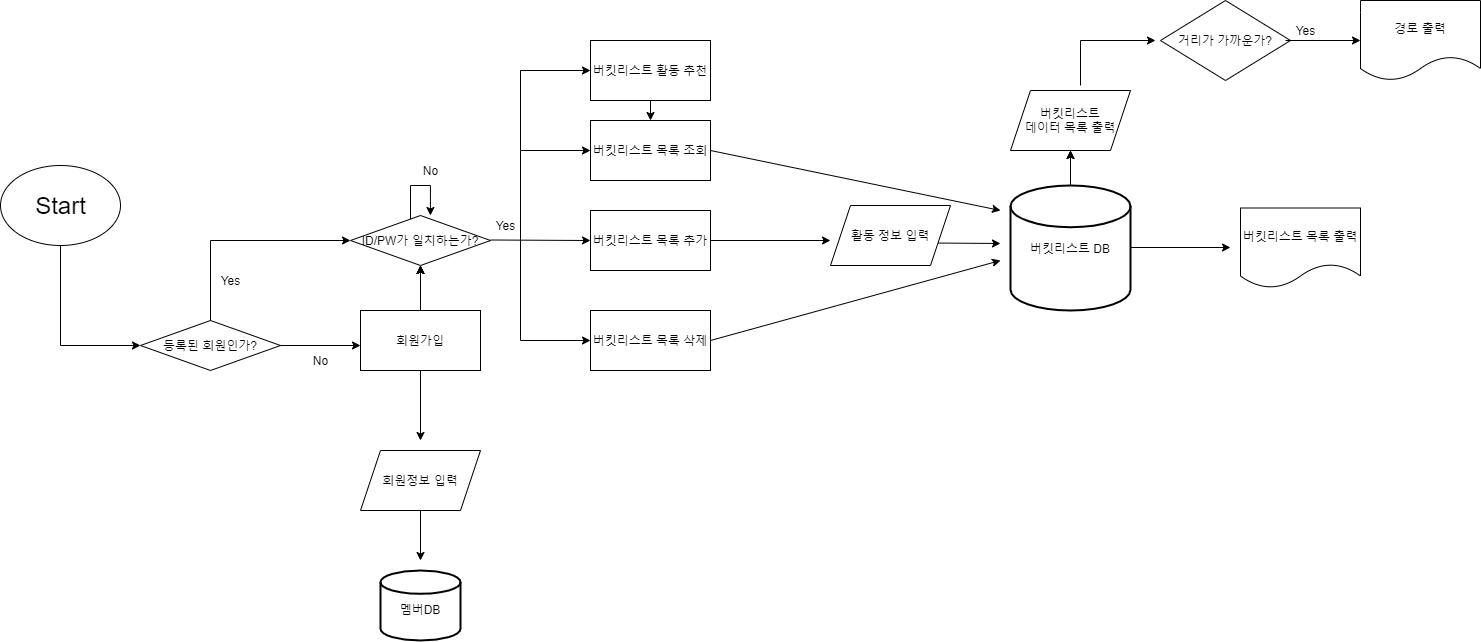

The diagram above was exported from draw.io. Its source (the exported page's mxGraphModel, read from the mxfile embedded in the PNG):
<mxGraphModel dx="1550" dy="1579" grid="1" gridSize="10" guides="1" tooltips="1" connect="1" arrows="1" fold="1" page="1" pageScale="1" pageWidth="1169" pageHeight="827" math="0" shadow="0">
  <root>
    <mxCell id="0" />
    <mxCell id="1" parent="0" />
    <mxCell id="bKCfB2fUqx8y2oGTiVuU-2" value="&lt;font style=&quot;font-size: 24px&quot;&gt;Start&lt;/font&gt;" style="ellipse;html=1;" vertex="1" parent="1">
      <mxGeometry x="20" y="145" width="120" height="80" as="geometry" />
    </mxCell>
    <mxCell id="bKCfB2fUqx8y2oGTiVuU-3" value="" style="endArrow=classic;html=1;rounded=0;exitX=0.5;exitY=1;exitDx=0;exitDy=0;" edge="1" parent="1" source="bKCfB2fUqx8y2oGTiVuU-2">
      <mxGeometry width="50" height="50" relative="1" as="geometry">
        <mxPoint x="410" y="435" as="sourcePoint" />
        <mxPoint x="160" y="325" as="targetPoint" />
        <Array as="points">
          <mxPoint x="80" y="325" />
        </Array>
      </mxGeometry>
    </mxCell>
    <mxCell id="bKCfB2fUqx8y2oGTiVuU-7" value="등록된 회원인가?" style="rhombus;whiteSpace=wrap;html=1;" vertex="1" parent="1">
      <mxGeometry x="160" y="300" width="140" height="50" as="geometry" />
    </mxCell>
    <mxCell id="bKCfB2fUqx8y2oGTiVuU-8" value="" style="endArrow=classic;html=1;rounded=0;exitX=0.5;exitY=0;exitDx=0;exitDy=0;entryX=0;entryY=0.5;entryDx=0;entryDy=0;" edge="1" parent="1" source="bKCfB2fUqx8y2oGTiVuU-7" target="bKCfB2fUqx8y2oGTiVuU-9">
      <mxGeometry width="50" height="50" relative="1" as="geometry">
        <mxPoint x="410" y="405" as="sourcePoint" />
        <mxPoint x="330" y="215" as="targetPoint" />
        <Array as="points">
          <mxPoint x="230" y="220" />
        </Array>
      </mxGeometry>
    </mxCell>
    <mxCell id="bKCfB2fUqx8y2oGTiVuU-16" style="edgeStyle=orthogonalEdgeStyle;rounded=0;orthogonalLoop=1;jettySize=auto;html=1;entryX=0.571;entryY=0;entryDx=0;entryDy=0;entryPerimeter=0;" edge="1" parent="1" source="bKCfB2fUqx8y2oGTiVuU-9" target="bKCfB2fUqx8y2oGTiVuU-9">
      <mxGeometry relative="1" as="geometry">
        <mxPoint x="540" y="165" as="targetPoint" />
        <Array as="points">
          <mxPoint x="430" y="165" />
          <mxPoint x="450" y="165" />
        </Array>
      </mxGeometry>
    </mxCell>
    <mxCell id="bKCfB2fUqx8y2oGTiVuU-9" value="ID/PW가 일치하는가?" style="rhombus;whiteSpace=wrap;html=1;" vertex="1" parent="1">
      <mxGeometry x="370" y="195" width="140" height="50" as="geometry" />
    </mxCell>
    <mxCell id="bKCfB2fUqx8y2oGTiVuU-13" value="" style="edgeStyle=orthogonalEdgeStyle;rounded=0;orthogonalLoop=1;jettySize=auto;html=1;" edge="1" parent="1" source="bKCfB2fUqx8y2oGTiVuU-10" target="bKCfB2fUqx8y2oGTiVuU-9">
      <mxGeometry relative="1" as="geometry" />
    </mxCell>
    <mxCell id="bKCfB2fUqx8y2oGTiVuU-14" value="" style="edgeStyle=orthogonalEdgeStyle;rounded=0;orthogonalLoop=1;jettySize=auto;html=1;" edge="1" parent="1" source="bKCfB2fUqx8y2oGTiVuU-10" target="bKCfB2fUqx8y2oGTiVuU-9">
      <mxGeometry relative="1" as="geometry" />
    </mxCell>
    <mxCell id="bKCfB2fUqx8y2oGTiVuU-10" value="회원가입" style="rounded=0;whiteSpace=wrap;html=1;" vertex="1" parent="1">
      <mxGeometry x="380" y="290" width="120" height="60" as="geometry" />
    </mxCell>
    <mxCell id="bKCfB2fUqx8y2oGTiVuU-11" value="" style="endArrow=classic;html=1;rounded=0;" edge="1" parent="1">
      <mxGeometry width="50" height="50" relative="1" as="geometry">
        <mxPoint x="300" y="325" as="sourcePoint" />
        <mxPoint x="380" y="325" as="targetPoint" />
      </mxGeometry>
    </mxCell>
    <mxCell id="bKCfB2fUqx8y2oGTiVuU-12" value="" style="endArrow=classic;html=1;rounded=0;entryX=0.5;entryY=1;entryDx=0;entryDy=0;" edge="1" parent="1" target="bKCfB2fUqx8y2oGTiVuU-9">
      <mxGeometry width="50" height="50" relative="1" as="geometry">
        <mxPoint x="440" y="285" as="sourcePoint" />
        <mxPoint x="460" y="355" as="targetPoint" />
      </mxGeometry>
    </mxCell>
    <mxCell id="bKCfB2fUqx8y2oGTiVuU-18" value="" style="endArrow=classic;html=1;rounded=0;" edge="1" parent="1">
      <mxGeometry width="50" height="50" relative="1" as="geometry">
        <mxPoint x="510" y="219.5" as="sourcePoint" />
        <mxPoint x="610" y="220" as="targetPoint" />
      </mxGeometry>
    </mxCell>
    <mxCell id="bKCfB2fUqx8y2oGTiVuU-19" value="버킷리스트 목록 조회" style="rounded=0;whiteSpace=wrap;html=1;" vertex="1" parent="1">
      <mxGeometry x="610" y="100" width="120" height="60" as="geometry" />
    </mxCell>
    <mxCell id="bKCfB2fUqx8y2oGTiVuU-32" value="버킷리스트 목록 추가" style="rounded=0;whiteSpace=wrap;html=1;" vertex="1" parent="1">
      <mxGeometry x="610" y="190" width="120" height="60" as="geometry" />
    </mxCell>
    <mxCell id="bKCfB2fUqx8y2oGTiVuU-33" value="버킷리스트 목록 삭제" style="rounded=0;whiteSpace=wrap;html=1;" vertex="1" parent="1">
      <mxGeometry x="610" y="290" width="120" height="60" as="geometry" />
    </mxCell>
    <mxCell id="bKCfB2fUqx8y2oGTiVuU-35" value="" style="endArrow=classic;html=1;rounded=0;entryX=0;entryY=0.5;entryDx=0;entryDy=0;" edge="1" parent="1" target="bKCfB2fUqx8y2oGTiVuU-19">
      <mxGeometry width="50" height="50" relative="1" as="geometry">
        <mxPoint x="540" y="220" as="sourcePoint" />
        <mxPoint x="590" y="170" as="targetPoint" />
        <Array as="points">
          <mxPoint x="540" y="130" />
        </Array>
      </mxGeometry>
    </mxCell>
    <mxCell id="bKCfB2fUqx8y2oGTiVuU-36" value="" style="endArrow=classic;html=1;rounded=0;entryX=0;entryY=0.5;entryDx=0;entryDy=0;" edge="1" parent="1" target="bKCfB2fUqx8y2oGTiVuU-33">
      <mxGeometry width="50" height="50" relative="1" as="geometry">
        <mxPoint x="540" y="220" as="sourcePoint" />
        <mxPoint x="590" y="170" as="targetPoint" />
        <Array as="points">
          <mxPoint x="540" y="320" />
        </Array>
      </mxGeometry>
    </mxCell>
    <mxCell id="bKCfB2fUqx8y2oGTiVuU-37" value="" style="endArrow=classic;html=1;rounded=0;" edge="1" parent="1">
      <mxGeometry width="50" height="50" relative="1" as="geometry">
        <mxPoint x="730" y="130" as="sourcePoint" />
        <mxPoint x="1020" y="190" as="targetPoint" />
      </mxGeometry>
    </mxCell>
    <mxCell id="bKCfB2fUqx8y2oGTiVuU-38" value="" style="endArrow=classic;html=1;rounded=0;exitX=1;exitY=0.5;exitDx=0;exitDy=0;" edge="1" parent="1" source="bKCfB2fUqx8y2oGTiVuU-32">
      <mxGeometry width="50" height="50" relative="1" as="geometry">
        <mxPoint x="820" y="310" as="sourcePoint" />
        <mxPoint x="850" y="220" as="targetPoint" />
      </mxGeometry>
    </mxCell>
    <mxCell id="bKCfB2fUqx8y2oGTiVuU-40" value="" style="endArrow=classic;html=1;rounded=0;exitX=1;exitY=0.5;exitDx=0;exitDy=0;" edge="1" parent="1" source="bKCfB2fUqx8y2oGTiVuU-33">
      <mxGeometry width="50" height="50" relative="1" as="geometry">
        <mxPoint x="820" y="310" as="sourcePoint" />
        <mxPoint x="1020" y="240" as="targetPoint" />
      </mxGeometry>
    </mxCell>
    <mxCell id="bKCfB2fUqx8y2oGTiVuU-73" value="" style="edgeStyle=orthogonalEdgeStyle;rounded=0;orthogonalLoop=1;jettySize=auto;html=1;fontSize=12;" edge="1" parent="1" source="bKCfB2fUqx8y2oGTiVuU-44" target="bKCfB2fUqx8y2oGTiVuU-64">
      <mxGeometry relative="1" as="geometry" />
    </mxCell>
    <mxCell id="bKCfB2fUqx8y2oGTiVuU-44" value="버킷리스트 DB" style="strokeWidth=2;html=1;shape=mxgraph.flowchart.database;whiteSpace=wrap;" vertex="1" parent="1">
      <mxGeometry x="1030" y="165" width="120" height="125" as="geometry" />
    </mxCell>
    <mxCell id="bKCfB2fUqx8y2oGTiVuU-45" value="" style="endArrow=classic;html=1;rounded=0;" edge="1" parent="1">
      <mxGeometry width="50" height="50" relative="1" as="geometry">
        <mxPoint x="950" y="222.5" as="sourcePoint" />
        <mxPoint x="1020" y="223" as="targetPoint" />
      </mxGeometry>
    </mxCell>
    <mxCell id="bKCfB2fUqx8y2oGTiVuU-46" value="" style="endArrow=classic;html=1;rounded=0;" edge="1" parent="1">
      <mxGeometry width="50" height="50" relative="1" as="geometry">
        <mxPoint x="1150" y="227" as="sourcePoint" />
        <mxPoint x="1250" y="227" as="targetPoint" />
      </mxGeometry>
    </mxCell>
    <mxCell id="bKCfB2fUqx8y2oGTiVuU-51" value="" style="endArrow=classic;html=1;rounded=0;fontSize=24;exitX=0.5;exitY=1;exitDx=0;exitDy=0;" edge="1" parent="1" source="bKCfB2fUqx8y2oGTiVuU-10">
      <mxGeometry width="50" height="50" relative="1" as="geometry">
        <mxPoint x="340" y="510" as="sourcePoint" />
        <mxPoint x="440" y="420" as="targetPoint" />
      </mxGeometry>
    </mxCell>
    <mxCell id="bKCfB2fUqx8y2oGTiVuU-53" value="" style="endArrow=classic;html=1;rounded=0;fontSize=24;exitX=0.4;exitY=1;exitDx=0;exitDy=0;exitPerimeter=0;" edge="1" parent="1">
      <mxGeometry width="50" height="50" relative="1" as="geometry">
        <mxPoint x="440" y="484" as="sourcePoint" />
        <mxPoint x="440" y="540" as="targetPoint" />
      </mxGeometry>
    </mxCell>
    <mxCell id="bKCfB2fUqx8y2oGTiVuU-54" value="&lt;font style=&quot;font-size: 12px&quot;&gt;멤버DB&lt;/font&gt;" style="strokeWidth=2;html=1;shape=mxgraph.flowchart.database;whiteSpace=wrap;fontSize=24;" vertex="1" parent="1">
      <mxGeometry x="400" y="550" width="80" height="70" as="geometry" />
    </mxCell>
    <mxCell id="bKCfB2fUqx8y2oGTiVuU-57" style="edgeStyle=orthogonalEdgeStyle;rounded=0;orthogonalLoop=1;jettySize=auto;html=1;exitX=0.5;exitY=1;exitDx=0;exitDy=0;fontSize=12;" edge="1" parent="1">
      <mxGeometry relative="1" as="geometry">
        <mxPoint x="680" y="490" as="sourcePoint" />
        <mxPoint x="680" y="490" as="targetPoint" />
      </mxGeometry>
    </mxCell>
    <mxCell id="bKCfB2fUqx8y2oGTiVuU-58" value="" style="endArrow=classic;html=1;rounded=0;fontSize=12;" edge="1" parent="1">
      <mxGeometry width="50" height="50" relative="1" as="geometry">
        <mxPoint x="540" y="130" as="sourcePoint" />
        <mxPoint x="610" y="50" as="targetPoint" />
        <Array as="points">
          <mxPoint x="540" y="50" />
        </Array>
      </mxGeometry>
    </mxCell>
    <mxCell id="bKCfB2fUqx8y2oGTiVuU-60" value="버킷리스트 활동 추천" style="rounded=0;whiteSpace=wrap;html=1;fontSize=12;" vertex="1" parent="1">
      <mxGeometry x="610" y="20" width="120" height="60" as="geometry" />
    </mxCell>
    <mxCell id="bKCfB2fUqx8y2oGTiVuU-61" value="" style="endArrow=classic;html=1;rounded=0;fontSize=12;entryX=0.5;entryY=0;entryDx=0;entryDy=0;" edge="1" parent="1" source="bKCfB2fUqx8y2oGTiVuU-60" target="bKCfB2fUqx8y2oGTiVuU-19">
      <mxGeometry width="50" height="50" relative="1" as="geometry">
        <mxPoint x="690" y="330" as="sourcePoint" />
        <mxPoint x="740" y="280" as="targetPoint" />
      </mxGeometry>
    </mxCell>
    <mxCell id="bKCfB2fUqx8y2oGTiVuU-63" value="" style="endArrow=classic;html=1;rounded=0;fontSize=12;" edge="1" parent="1" target="bKCfB2fUqx8y2oGTiVuU-64">
      <mxGeometry width="50" height="50" relative="1" as="geometry">
        <mxPoint x="1090" y="150" as="sourcePoint" />
        <mxPoint x="930" y="140" as="targetPoint" />
      </mxGeometry>
    </mxCell>
    <mxCell id="bKCfB2fUqx8y2oGTiVuU-64" value="버킷리스트&lt;br&gt;데이터 목록 출력" style="shape=parallelogram;perimeter=parallelogramPerimeter;whiteSpace=wrap;html=1;fixedSize=1;fontSize=12;" vertex="1" parent="1">
      <mxGeometry x="1030" y="70" width="120" height="60" as="geometry" />
    </mxCell>
    <mxCell id="bKCfB2fUqx8y2oGTiVuU-65" value="활동 정보 입력" style="shape=parallelogram;perimeter=parallelogramPerimeter;whiteSpace=wrap;html=1;fixedSize=1;fontSize=12;" vertex="1" parent="1">
      <mxGeometry x="850" y="185" width="120" height="60" as="geometry" />
    </mxCell>
    <mxCell id="bKCfB2fUqx8y2oGTiVuU-66" value="회원정보 입력" style="shape=parallelogram;perimeter=parallelogramPerimeter;whiteSpace=wrap;html=1;fixedSize=1;fontSize=12;" vertex="1" parent="1">
      <mxGeometry x="380" y="430" width="120" height="60" as="geometry" />
    </mxCell>
    <mxCell id="bKCfB2fUqx8y2oGTiVuU-67" value="" style="endArrow=classic;html=1;rounded=0;fontSize=12;entryX=0;entryY=0.5;entryDx=0;entryDy=0;" edge="1" parent="1">
      <mxGeometry width="50" height="50" relative="1" as="geometry">
        <mxPoint x="1100" y="65" as="sourcePoint" />
        <mxPoint x="1175" y="20" as="targetPoint" />
        <Array as="points">
          <mxPoint x="1100" y="20" />
        </Array>
      </mxGeometry>
    </mxCell>
    <mxCell id="bKCfB2fUqx8y2oGTiVuU-69" value="거리가 가까운가?" style="rhombus;whiteSpace=wrap;html=1;fontSize=12;" vertex="1" parent="1">
      <mxGeometry x="1180" y="-20" width="130" height="80" as="geometry" />
    </mxCell>
    <mxCell id="bKCfB2fUqx8y2oGTiVuU-70" value="" style="endArrow=classic;html=1;rounded=0;fontSize=12;" edge="1" parent="1">
      <mxGeometry width="50" height="50" relative="1" as="geometry">
        <mxPoint x="1305" y="20" as="sourcePoint" />
        <mxPoint x="1380" y="20" as="targetPoint" />
      </mxGeometry>
    </mxCell>
    <mxCell id="bKCfB2fUqx8y2oGTiVuU-71" value="경로 출력" style="shape=document;whiteSpace=wrap;html=1;boundedLbl=1;fontSize=12;" vertex="1" parent="1">
      <mxGeometry x="1380" y="-20" width="120" height="80" as="geometry" />
    </mxCell>
    <mxCell id="bKCfB2fUqx8y2oGTiVuU-72" value="버킷리스트 목록 출력" style="shape=document;whiteSpace=wrap;html=1;boundedLbl=1;fontSize=12;" vertex="1" parent="1">
      <mxGeometry x="1260" y="187.5" width="120" height="80" as="geometry" />
    </mxCell>
    <mxCell id="bKCfB2fUqx8y2oGTiVuU-74" value="Yes" style="text;html=1;align=center;verticalAlign=middle;resizable=0;points=[];autosize=1;strokeColor=none;fillColor=none;fontSize=12;" vertex="1" parent="1">
      <mxGeometry x="235" y="250" width="30" height="20" as="geometry" />
    </mxCell>
    <mxCell id="bKCfB2fUqx8y2oGTiVuU-75" value="No" style="text;html=1;align=center;verticalAlign=middle;resizable=0;points=[];autosize=1;strokeColor=none;fillColor=none;fontSize=12;" vertex="1" parent="1">
      <mxGeometry x="325" y="330" width="30" height="20" as="geometry" />
    </mxCell>
    <mxCell id="bKCfB2fUqx8y2oGTiVuU-76" value="No" style="text;html=1;align=center;verticalAlign=middle;resizable=0;points=[];autosize=1;strokeColor=none;fillColor=none;fontSize=12;" vertex="1" parent="1">
      <mxGeometry x="435" y="140" width="30" height="20" as="geometry" />
    </mxCell>
    <mxCell id="bKCfB2fUqx8y2oGTiVuU-77" value="Yes" style="text;html=1;align=center;verticalAlign=middle;resizable=0;points=[];autosize=1;strokeColor=none;fillColor=none;fontSize=12;" vertex="1" parent="1">
      <mxGeometry x="510" y="195" width="30" height="20" as="geometry" />
    </mxCell>
    <mxCell id="bKCfB2fUqx8y2oGTiVuU-78" value="Yes" style="text;html=1;align=center;verticalAlign=middle;resizable=0;points=[];autosize=1;strokeColor=none;fillColor=none;fontSize=12;" vertex="1" parent="1">
      <mxGeometry x="1310" width="30" height="20" as="geometry" />
    </mxCell>
  </root>
</mxGraphModel>